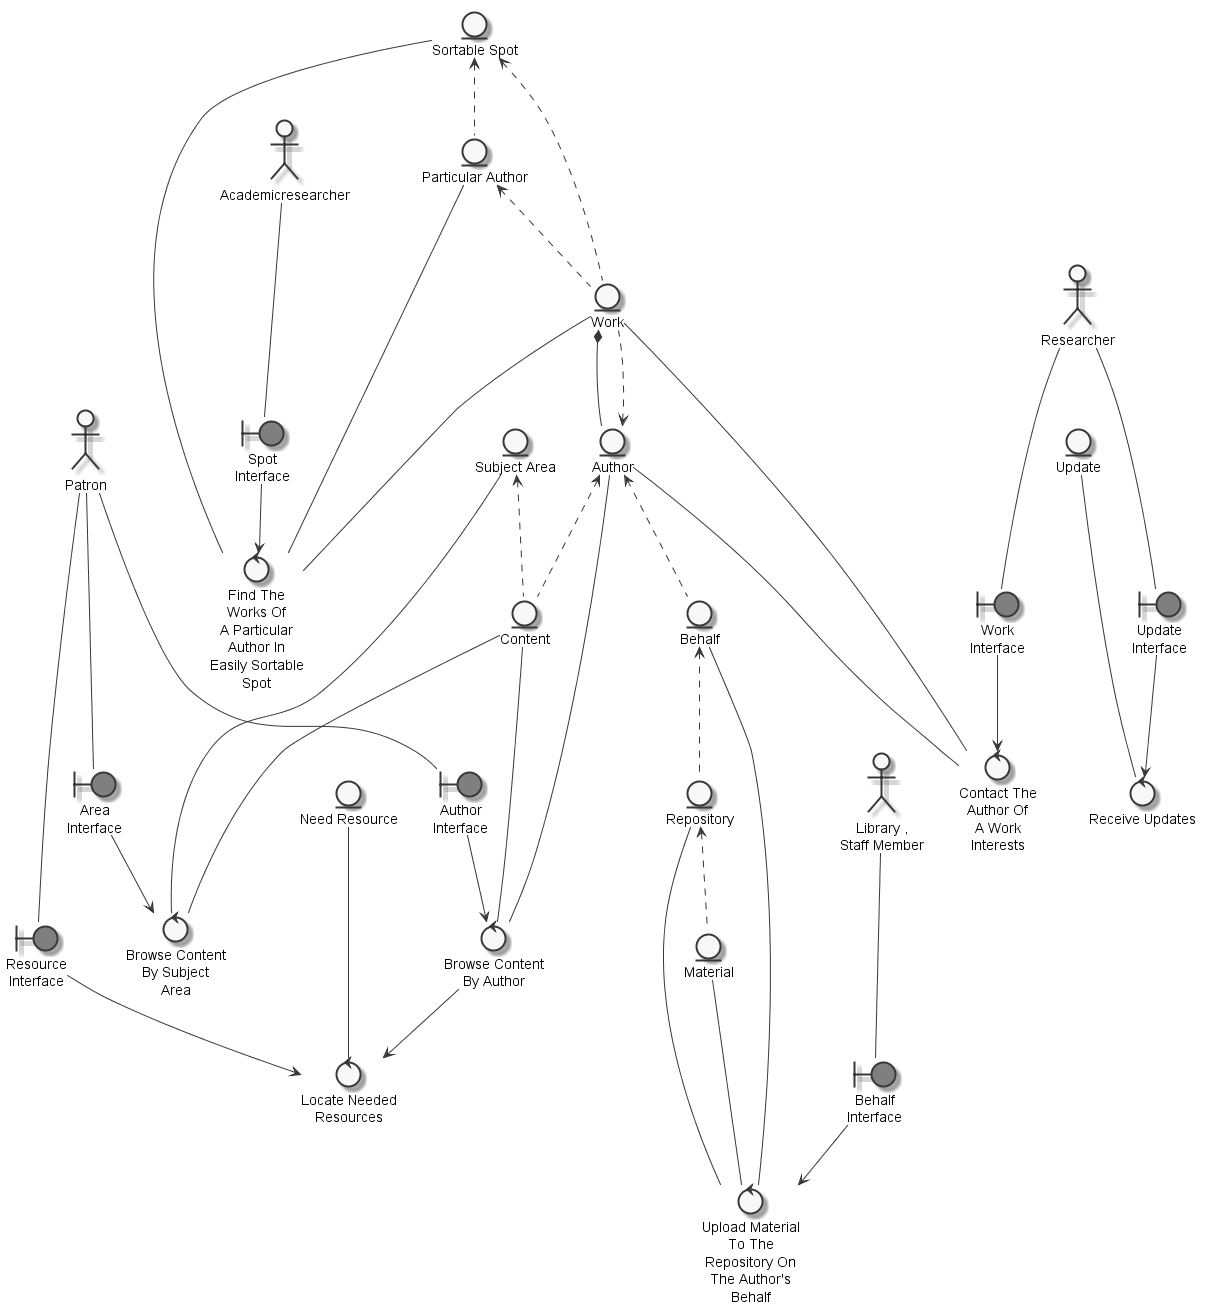

The diagram above was rendered by PlantUML. Its source (embedded in the PNG):
@startuml
	skinparam defaultTextAlignment center
	skinparam monochrome true

	entity "Work" as thingwork
	entity "Author" as thingauthor
	entity "Update" as thingupdate
	entity "Sortable Spot" as thingsortablespot
	entity "Particular Author" as thingparticularauthor
	entity "Subject Area" as thingsubjectarea
	entity "Content" as thingcontent
	entity "Need Resource" as thingneededresource
	entity "Material" as thingmaterial
	entity "Repository" as thingrepository
	entity "Behalf" as thingbehalf
	actor "Researcher" as actorresearcher
	actor "Academicresearcher" as actoracademicresearcher
	actor "Patron" as actorpatron
	actor "Library ,\nStaff Member" as actorlibrarystaffmember
	boundary "Work\nInterface" as thingworkinterface #grey
	boundary "Update\nInterface" as thingupdateinterface #grey
	boundary "Spot\nInterface" as thingspotinterface #grey
	boundary "Area\nInterface" as thingareainterface #grey
	boundary "Author\nInterface" as thingauthorinterface #grey
	boundary "Resource\nInterface" as thingresourceinterface #grey
	boundary "Behalf\nInterface" as thingbehalfinterface #grey
	control "Contact The\nAuthor Of\nA Work\nInterests" as controlcontactauthor
	control "Receive Updates" as controlreceiveupdate
	control "Find The\nWorks Of\nA Particular\nAuthor In\nEasily Sortable\nSpot" as controlfindwork
	control "Locate Needed\nResources" as controllocateneededresource
	control "Browse Content\nBy Subject\nArea" as controlbrowsecontentsubjectarea
	control "Browse Content\nBy Author" as controlbrowsecontentlocateneededresource
	control "Upload Material\nTo The\nRepository On\nThe Author's\nBehalf" as controluploadmaterialrepository

	thingparticularauthor <.. thingwork
	thingsortablespot <.. thingwork
	thingauthor <.. thingwork
	thingwork *-- thingauthor
	thingsortablespot <.. thingparticularauthor
	thingauthor <.. thingcontent
	thingsubjectarea <.. thingcontent
	thingrepository <.. thingmaterial
	thingbehalf <.. thingrepository
	thingauthor <.. thingbehalf
	actorresearcher --- thingworkinterface
	actorresearcher --- thingupdateinterface
	actoracademicresearcher --- thingspotinterface
	actorpatron --- thingareainterface
	actorpatron --- thingauthorinterface
	actorpatron --- thingresourceinterface
	actorlibrarystaffmember --- thingbehalfinterface
	thingauthor --- controlcontactauthor
	thingwork --- controlcontactauthor
	thingworkinterface --> controlcontactauthor
	thingupdate --- controlreceiveupdate
	thingupdateinterface --> controlreceiveupdate
	thingparticularauthor --- controlfindwork
	thingsortablespot --- controlfindwork
	thingspotinterface --> controlfindwork
	thingwork --- controlfindwork
	thingneededresource --- controllocateneededresource
	thingresourceinterface --> controllocateneededresource
	controlbrowsecontentlocateneededresource --> controllocateneededresource
	thingsubjectarea --- controlbrowsecontentsubjectarea
	thingareainterface --> controlbrowsecontentsubjectarea
	thingcontent --- controlbrowsecontentsubjectarea
	thingcontent --- controlbrowsecontentlocateneededresource
	thingauthorinterface --> controlbrowsecontentlocateneededresource
	thingauthor --- controlbrowsecontentlocateneededresource
	thingmaterial --- controluploadmaterialrepository
	thingrepository --- controluploadmaterialrepository
	thingbehalf --- controluploadmaterialrepository
	thingbehalfinterface --> controluploadmaterialrepository

@enduml